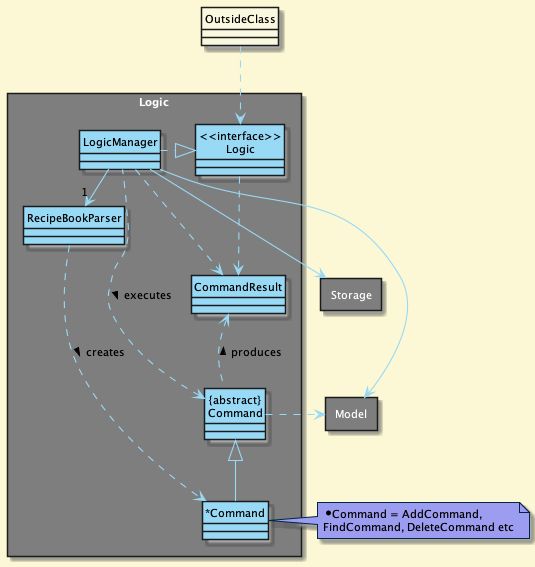

The diagram above was rendered by PlantUML. Its source (embedded in the PNG):
@startuml
hide circle
!define DARKBLUE2
!include style.puml
skinparam arrowThickness 1.1
skinparam arrowColor LOGIC_COLOR
skinparam classBackgroundColor LOGIC_COLOR
skinparam classFontColor black
skinparam noteFontColor black
skinparam rectanglefontcolor white

package Logic <<Rectangle>> {

Class RecipeBookParser
Class "*Command"
Class CommandResult
Class "{abstract}\nCommand" as Command


Class "<<interface>>\nLogic" as Logic
Class LogicManager
}

package Model <<Rectangle>>{
}

package Storage <<Rectangle>>{

}

Class OutsideClass #faf8de
OutsideClass ..> Logic

LogicManager .right.|> Logic
LogicManager -right->"1" RecipeBookParser
RecipeBookParser ..> "*Command" : creates >

"*Command" -up-|> Command
LogicManager .left.> Command : executes >

LogicManager --> Model
LogicManager --> Storage
Storage --[hidden] Model
Command .[hidden]up.> Storage
Command .right.> Model
note right of "*Command" LOGIC_COLOR_T1: *Command = AddCommand, \nFindCommand, DeleteCommand etc

Logic ..> CommandResult
LogicManager .down.> CommandResult
Command .up.> CommandResult : produces >
@enduml